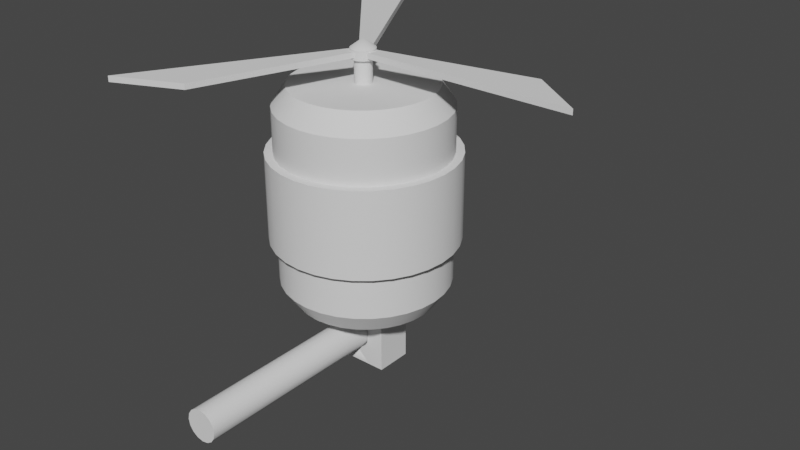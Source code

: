 # Source: Flying.blend  (saved by Blender 2.92.15; exported with 4.5.12 LTS)
import bpy
from mathutils import Matrix  # noqa: F401  (used for matrix-valued properties, if any)

bpy.ops.wm.read_factory_settings(use_empty=True)
scene = bpy.context.scene
scene.name = 'Scene'

# ---- collections
col_collection = bpy.data.collections.new('Collection'); scene.collection.children.link(col_collection)

# ---- node groups
ng_auto_smooth = bpy.data.node_groups.new('Auto Smooth', 'GeometryNodeTree')
_s = ng_auto_smooth.interface.new_socket(name='Geometry', in_out='OUTPUT', socket_type='NodeSocketGeometry')
_s = ng_auto_smooth.interface.new_socket(name='Geometry', in_out='INPUT', socket_type='NodeSocketGeometry')
_s = ng_auto_smooth.interface.new_socket(name='Angle', in_out='INPUT', socket_type='NodeSocketFloat')
_s.subtype = 'ANGLE'
_s.min_value = 0.0
_s.max_value = 3.142
ng_auto_smooth.is_modifier = True
_N = ng_auto_smooth.nodes; _L = ng_auto_smooth.links
n0 = _N.new('NodeGroupOutput'); n0.name = 'Group Output'; n0.location = (480, -100)
n1 = _N.new('NodeGroupInput'); n1.name = 'Group Input'; n1.location = (-420, -300)
n2 = _N.new('NodeGroupInput'); n2.name = 'Group Input.001'; n2.location = (-60, -100)
n3 = _N.new('GeometryNodeSetShadeSmooth'); n3.name = 'Set Shade Smooth'; n3.location = (120, -100)
n3.domain = 'EDGE'
n4 = _N.new('GeometryNodeSetShadeSmooth'); n4.name = 'Set Shade Smooth.001'; n4.location = (300, -100)
n5 = _N.new('GeometryNodeInputMeshEdgeAngle'); n5.name = 'Edge Angle'; n5.location = (-420, -220)
n6 = _N.new('GeometryNodeInputEdgeSmooth'); n6.name = 'Is Edge Smooth'; n6.location = (-60, -160)
n7 = _N.new('GeometryNodeInputShadeSmooth'); n7.name = 'Is Face Smooth'; n7.location = (-240, -340)
n8 = _N.new('FunctionNodeBooleanMath'); n8.name = 'Boolean Math'; n8.location = (-60, -220)
n9 = _N.new('FunctionNodeCompare'); n9.name = 'Compare'; n9.location = (-240, -180)
n9.operation = 'LESS_EQUAL'
_L.new(n5.outputs[0], n9.inputs[0])
_L.new(n4.outputs[0], n0.inputs[0])
_L.new(n1.outputs[1], n9.inputs[1])
_L.new(n9.outputs[0], n8.inputs[0])
_L.new(n7.outputs[0], n8.inputs[1])
_L.new(n2.outputs[0], n3.inputs[0])
_L.new(n6.outputs[0], n3.inputs[1])
_L.new(n3.outputs[0], n4.inputs[0])
_L.new(n8.outputs[0], n3.inputs[2])
n0.is_active_output = True

# ---- world
world_world = bpy.data.worlds.new('World'); scene.world = world_world
world_world.use_nodes = True; world_world.node_tree.nodes.clear()
_N = world_world.node_tree.nodes; _L = world_world.node_tree.links
n0 = _N.new('ShaderNodeOutputWorld'); n0.name = 'World Output'; n0.location = (300, 300)
n1 = _N.new('ShaderNodeBackground'); n1.name = 'Background'; n1.location = (10, 300)
n1.inputs[0].default_value = (0.05088, 0.05088, 0.05088, 1.0)
_L.new(n1.outputs[0], n0.inputs[0])
n0.is_active_output = True
world_world.color = (0.05088, 0.05088, 0.05088)
world_world.use_sun_shadow = False
world_world.sun_shadow_jitter_overblur = 0.0

# ---- meshes
me_cylinder_005 = bpy.data.meshes.new('Cylinder.005')
me_cylinder_005.from_pydata([(2.771e-08, 0.1293, 0.1983), (4.562e-08, 0.1544, 0.1615), (0.02522, 0.1268, 0.1983), (0.03013, 0.1514, 0.1615), (0.04948, 0.1195, 0.1983), (0.05909, 0.1427, 0.1615), (0.07183, 0.1075, 0.1983), (0.08579, 0.1284, 0.1615), (0.09143, 0.09143, 0.1983), (0.1092, 0.1092, 0.1615), (0.1075, 0.07183, 0.1983), (0.1284, 0.08579, 0.1615), (0.1195, 0.04948, 0.1983), (0.1427, 0.05909, 0.1615), (0.1268, 0.02522, 0.1983), (0.1514, 0.03013, 0.1615), (0.1293, 2.438e-07, 0.1983), (0.1544, 2.81e-07, 0.1615), (0.1268, -0.02522, 0.1983), (0.1514, -0.03012, 0.1615), (0.1195, -0.04948, 0.1983), (0.1427, -0.05909, 0.1615), (0.1075, -0.07183, 0.1983), (0.1284, -0.08579, 0.1615), (0.09143, -0.09143, 0.1983), (0.1092, -0.1092, 0.1615), (0.07183, -0.1075, 0.1983), (0.08579, -0.1284, 0.1615), (0.04948, -0.1195, 0.1983), (0.05909, -0.1427, 0.1615), (0.02522, -0.1268, 0.1983), (0.03013, -0.1514, 0.1615), (-5.355e-09, -0.1293, 0.1983), (-4.699e-09, -0.1544, 0.1615), (-0.02522, -0.1268, 0.1983), (-0.03013, -0.1514, 0.1615), (-0.04948, -0.1195, 0.1983), (-0.05909, -0.1427, 0.1615), (-0.07183, -0.1075, 0.1983), (-0.08579, -0.1284, 0.1615), (-0.09143, -0.09143, 0.1983), (-0.1092, -0.1092, 0.1615), (-0.1075, -0.07183, 0.1983), (-0.1284, -0.08579, 0.1615), (-0.1195, -0.04948, 0.1983), (-0.1427, -0.05909, 0.1615), (-0.1268, -0.02522, 0.1983), (-0.1514, -0.03012, 0.1615), (-0.1293, 3.811e-07, 0.1983), (-0.1544, 4.184e-07, 0.1615), (-0.1268, 0.02522, 0.1983), (-0.1514, 0.03013, 0.1615), (-0.1195, 0.04948, 0.1983), (-0.1427, 0.05909, 0.1615), (-0.1075, 0.07183, 0.1983), (-0.1284, 0.08579, 0.1615), (-0.09143, 0.09143, 0.1983), (-0.1092, 0.1092, 0.1615), (-0.07183, 0.1075, 0.1983), (-0.08579, 0.1284, 0.1615), (-0.04948, 0.1195, 0.1983), (-0.05909, 0.1427, 0.1615), (-0.02522, 0.1268, 0.1983), (-0.03012, 0.1514, 0.1615), (2.794e-08, 0.1293, -0.1983), (4.562e-08, 0.1544, -0.1615), (0.03013, 0.1514, -0.1615), (0.02522, 0.1268, -0.1983), (0.05909, 0.1427, -0.1615), (0.04948, 0.1195, -0.1983), (0.08579, 0.1284, -0.1615), (0.07183, 0.1075, -0.1983), (0.1092, 0.1092, -0.1615), (0.09143, 0.09143, -0.1983), (0.1284, 0.08579, -0.1615), (0.1075, 0.07183, -0.1983), (0.1427, 0.05909, -0.1615), (0.1195, 0.04948, -0.1983), (0.1514, 0.03013, -0.1615), (0.1268, 0.02522, -0.1983), (0.1544, 2.81e-07, -0.1615), (0.1293, 2.433e-07, -0.1983), (0.1514, -0.03012, -0.1615), (0.1268, -0.02522, -0.1983), (0.1427, -0.05909, -0.1615), (0.1195, -0.04948, -0.1983), (0.1284, -0.08579, -0.1615), (0.1075, -0.07183, -0.1983), (0.1092, -0.1092, -0.1615), (0.09143, -0.09143, -0.1983), (0.08579, -0.1284, -0.1615), (0.07183, -0.1075, -0.1983), (0.05909, -0.1427, -0.1615), (0.04948, -0.1195, -0.1983), (0.03013, -0.1514, -0.1615), (0.02522, -0.1268, -0.1983), (-4.699e-09, -0.1544, -0.1615), (-4.889e-09, -0.1293, -0.1983), (-0.03013, -0.1514, -0.1615), (-0.02522, -0.1268, -0.1983), (-0.05909, -0.1427, -0.1615), (-0.04948, -0.1195, -0.1983), (-0.08579, -0.1284, -0.1615), (-0.07183, -0.1075, -0.1983), (-0.1092, -0.1092, -0.1615), (-0.09143, -0.09143, -0.1983), (-0.1284, -0.08579, -0.1615), (-0.1075, -0.07183, -0.1983), (-0.1427, -0.05909, -0.1615), (-0.1195, -0.04948, -0.1983), (-0.1514, -0.03012, -0.1615), (-0.1268, -0.02522, -0.1983), (-0.1544, 4.184e-07, -0.1615), (-0.1293, 3.816e-07, -0.1983), (-0.1514, 0.03013, -0.1615), (-0.1268, 0.02522, -0.1983), (-0.1427, 0.05909, -0.1615), (-0.1195, 0.04948, -0.1983), (-0.1284, 0.08579, -0.1615), (-0.1075, 0.07183, -0.1983), (-0.1092, 0.1092, -0.1615), (-0.09143, 0.09143, -0.1983), (-0.08579, 0.1284, -0.1615), (-0.07183, 0.1075, -0.1983), (-0.05909, 0.1427, -0.1615), (-0.04948, 0.1195, -0.1983), (-0.03012, 0.1514, -0.1615), (-0.02522, 0.1268, -0.1983), (-0.03012, 0.1514, -0.08016), (-0.03012, 0.1514, 0.08016), (4.562e-08, 0.1544, 0.08016), (4.562e-08, 0.1544, -0.08016), (0.03013, 0.1514, 0.08016), (0.03013, 0.1514, -0.08016), (0.05909, 0.1427, 0.08016), (0.05909, 0.1427, -0.08016), (0.08579, 0.1284, 0.08016), (0.08579, 0.1284, -0.08016), (0.1092, 0.1092, 0.08016), (0.1092, 0.1092, -0.08016), (0.1284, 0.08579, 0.08016), (0.1284, 0.08579, -0.08016), (0.1427, 0.05909, 0.08016), (0.1427, 0.05909, -0.08016), (0.1514, 0.03013, 0.08016), (0.1514, 0.03013, -0.08016), (0.1544, 2.81e-07, 0.08016), (0.1544, 2.81e-07, -0.08016), (0.1514, -0.03012, 0.08016), (0.1514, -0.03012, -0.08016), (0.1427, -0.05909, 0.08016), (0.1427, -0.05909, -0.08016), (0.1284, -0.08579, 0.08016), (0.1284, -0.08579, -0.08016), (0.1092, -0.1092, 0.08016), (0.1092, -0.1092, -0.08016), (0.08579, -0.1284, 0.08016), (0.08579, -0.1284, -0.08016), (0.05909, -0.1427, 0.08016), (0.05909, -0.1427, -0.08016), (0.03013, -0.1514, 0.08016), (0.03013, -0.1514, -0.08016), (-4.699e-09, -0.1544, 0.08016), (-4.699e-09, -0.1544, -0.08016), (-0.03013, -0.1514, 0.08016), (-0.03013, -0.1514, -0.08016), (-0.05909, -0.1427, 0.08016), (-0.05909, -0.1427, -0.08016), (-0.08579, -0.1284, 0.08016), (-0.08579, -0.1284, -0.08016), (-0.1092, -0.1092, 0.08016), (-0.1092, -0.1092, -0.08016), (-0.1284, -0.08579, 0.08016), (-0.1284, -0.08579, -0.08016), (-0.1427, -0.05909, 0.08016), (-0.1427, -0.05909, -0.08016), (-0.1514, -0.03012, 0.08016), (-0.1514, -0.03012, -0.08016), (-0.1544, 4.184e-07, 0.08016), (-0.1544, 4.184e-07, -0.08016), (-0.1514, 0.03013, 0.08016), (-0.1514, 0.03013, -0.08016), (-0.1427, 0.05909, 0.08016), (-0.1427, 0.05909, -0.08016), (-0.1284, 0.08579, 0.08016), (-0.1284, 0.08579, -0.08016), (-0.1092, 0.1092, 0.08016), (-0.1092, 0.1092, -0.08016), (-0.08579, 0.1284, 0.08016), (-0.08579, 0.1284, -0.08016), (-0.05909, 0.1427, 0.08016), (-0.05909, 0.1427, -0.08016)], [], [(130, 1, 3, 132), (136, 7, 9, 138), (138, 9, 11, 140), (140, 11, 13, 142), (142, 13, 15, 144), (144, 15, 17, 146), (146, 17, 19, 148), (148, 19, 21, 150), (150, 21, 23, 152), (152, 23, 25, 154), (154, 25, 27, 156), (156, 27, 29, 158), (158, 29, 31, 160), (160, 31, 33, 162), (162, 33, 35, 164), (164, 35, 37, 166), (166, 37, 39, 168), (168, 39, 41, 170), (170, 41, 43, 172), (172, 43, 45, 174), (174, 45, 47, 176), (176, 47, 49, 178), (178, 49, 51, 180), (180, 51, 53, 182), (182, 53, 55, 184), (184, 55, 57, 186), (186, 57, 59, 188), (188, 59, 61, 190), (190, 61, 63, 129), (132, 3, 5, 134), (134, 5, 7, 136), (129, 63, 1, 130), (3, 1, 0, 2), (5, 3, 2, 4), (7, 5, 4, 6), (9, 7, 6, 8), (11, 9, 8, 10), (13, 11, 10, 12), (15, 13, 12, 14), (17, 15, 14, 16), (19, 17, 16, 18), (21, 19, 18, 20), (23, 21, 20, 22), (25, 23, 22, 24), (27, 25, 24, 26), (29, 27, 26, 28), (31, 29, 28, 30), (33, 31, 30, 32), (35, 33, 32, 34), (37, 35, 34, 36), (39, 37, 36, 38), (41, 39, 38, 40), (43, 41, 40, 42), (45, 43, 42, 44), (47, 45, 44, 46), (49, 47, 46, 48), (51, 49, 48, 50), (53, 51, 50, 52), (55, 53, 52, 54), (57, 55, 54, 56), (59, 57, 56, 58), (61, 59, 58, 60), (63, 61, 60, 62), (1, 63, 62, 0), (2, 0, 62, 60, 58, 56, 54, 52, 50, 48, 46, 44, 42, 40, 38, 36, 34, 32, 30, 28, 26, 24, 22, 20, 18, 16, 14, 12, 10, 8, 6, 4), (65, 66, 67, 64), (66, 68, 69, 67), (68, 70, 71, 69), (70, 72, 73, 71), (72, 74, 75, 73), (74, 76, 77, 75), (76, 78, 79, 77), (78, 80, 81, 79), (80, 82, 83, 81), (82, 84, 85, 83), (84, 86, 87, 85), (86, 88, 89, 87), (88, 90, 91, 89), (90, 92, 93, 91), (92, 94, 95, 93), (94, 96, 97, 95), (96, 98, 99, 97), (98, 100, 101, 99), (100, 102, 103, 101), (102, 104, 105, 103), (104, 106, 107, 105), (106, 108, 109, 107), (108, 110, 111, 109), (110, 112, 113, 111), (112, 114, 115, 113), (114, 116, 117, 115), (116, 118, 119, 117), (118, 120, 121, 119), (120, 122, 123, 121), (122, 124, 125, 123), (124, 126, 127, 125), (126, 65, 64, 127), (64, 67, 69, 71, 73, 75, 77, 79, 81, 83, 85, 87, 89, 91, 93, 95, 97, 99, 101, 103, 105, 107, 109, 111, 113, 115, 117, 119, 121, 123, 125, 127), (126, 128, 131, 65), (128, 129, 130, 131), (68, 135, 137, 70), (135, 134, 136, 137), (66, 133, 135, 68), (133, 132, 134, 135), (124, 191, 128, 126), (191, 190, 129, 128), (122, 189, 191, 124), (189, 188, 190, 191), (120, 187, 189, 122), (187, 186, 188, 189), (118, 185, 187, 120), (185, 184, 186, 187), (116, 183, 185, 118), (183, 182, 184, 185), (114, 181, 183, 116), (181, 180, 182, 183), (112, 179, 181, 114), (179, 178, 180, 181), (110, 177, 179, 112), (177, 176, 178, 179), (108, 175, 177, 110), (175, 174, 176, 177), (106, 173, 175, 108), (173, 172, 174, 175), (104, 171, 173, 106), (171, 170, 172, 173), (102, 169, 171, 104), (169, 168, 170, 171), (100, 167, 169, 102), (167, 166, 168, 169), (98, 165, 167, 100), (165, 164, 166, 167), (96, 163, 165, 98), (163, 162, 164, 165), (94, 161, 163, 96), (161, 160, 162, 163), (92, 159, 161, 94), (159, 158, 160, 161), (90, 157, 159, 92), (157, 156, 158, 159), (88, 155, 157, 90), (155, 154, 156, 157), (86, 153, 155, 88), (153, 152, 154, 155), (84, 151, 153, 86), (151, 150, 152, 153), (82, 149, 151, 84), (149, 148, 150, 151), (80, 147, 149, 82), (147, 146, 148, 149), (78, 145, 147, 80), (145, 144, 146, 147), (76, 143, 145, 78), (143, 142, 144, 145), (74, 141, 143, 76), (141, 140, 142, 143), (72, 139, 141, 74), (139, 138, 140, 141), (70, 137, 139, 72), (137, 136, 138, 139), (65, 131, 133, 66), (131, 130, 132, 133)])
me_cylinder_005.polygons.foreach_set('use_smooth', [True] * 162)
_uv = me_cylinder_005.uv_layers.new(name='UVMap')
_uv.uv.foreach_set('vector', [1.0, 0.8228, 1.0, 0.9685, 0.9687, 0.9685, 0.9687, 0.8228, 0.9062, 0.8228, 0.9062, 0.9685, 0.875, 0.9685, 0.875, 0.8228, 0.875, 0.8228, 0.875, 0.9685, 0.8438, 0.9685, 0.8437, 0.8228, 0.8437, 0.8228, 0.8438, 0.9685, 0.8125, 0.9685, 0.8125, 0.8228, 0.8125, 0.8228, 0.8125, 0.9685, 0.7812, 0.9685, 0.7812, 0.8228, 0.7812, 0.8228, 0.7812, 0.9685, 0.75, 0.9685, 0.75, 0.8228, 0.75, 0.8228, 0.75, 0.9685, 0.7188, 0.9685, 0.7188, 0.8228, 0.7188, 0.8228, 0.7188, 0.9685, 0.6875, 0.9685, 0.6875, 0.8228, 0.6875, 0.8228, 0.6875, 0.9685, 0.6562, 0.9685, 0.6562, 0.8228, 0.6562, 0.8228, 0.6562, 0.9685, 0.625, 0.9685, 0.625, 0.8228, 0.625, 0.8228, 0.625, 0.9685, 0.5937, 0.9685, 0.5937, 0.8228, 0.5938, 0.8228, 0.5938, 0.9685, 0.5625, 0.9685, 0.5625, 0.8228, 0.5625, 0.8228, 0.5625, 0.9685, 0.5312, 0.9685, 0.5312, 0.8228, 0.5312, 0.8228, 0.5312, 0.9685, 0.5, 0.9685, 0.5, 0.8228, 0.5, 0.8228, 0.5, 0.9685, 0.4688, 0.9685, 0.4687, 0.8228, 0.4687, 0.8228, 0.4688, 0.9685, 0.4375, 0.9685, 0.4375, 0.8228, 0.4375, 0.8228, 0.4375, 0.9685, 0.4062, 0.9685, 0.4062, 0.8228, 0.4062, 0.8228, 0.4062, 0.9685, 0.375, 0.9685, 0.375, 0.8228, 0.375, 0.8228, 0.375, 0.9685, 0.3438, 0.9685, 0.3438, 0.8228, 0.3438, 0.8228, 0.3438, 0.9685, 0.3125, 0.9685, 0.3125, 0.8228, 0.3125, 0.8228, 0.3125, 0.9685, 0.2812, 0.9685, 0.2812, 0.8228, 0.2812, 0.8228, 0.2812, 0.9685, 0.25, 0.9685, 0.25, 0.8228, 0.25, 0.8228, 0.25, 0.9685, 0.2188, 0.9685, 0.2188, 0.8228, 0.2188, 0.8228, 0.2188, 0.9685, 0.1875, 0.9685, 0.1875, 0.8228, 0.1875, 0.8228, 0.1875, 0.9685, 0.1562, 0.9685, 0.1562, 0.8228, 0.1562, 0.8228, 0.1562, 0.9685, 0.125, 0.9685, 0.125, 0.8228, 0.125, 0.8228, 0.125, 0.9685, 0.09375, 0.9685, 0.09375, 0.8228, 0.09375, 0.8228, 0.09375, 0.9685, 0.0625, 0.9685, 0.0625, 0.8228, 0.0625, 0.8228, 0.0625, 0.9685, 0.03125, 0.9685, 0.03125, 0.8228, 0.9688, 0.8228, 0.9688, 0.9685, 0.9375, 0.9685, 0.9375, 0.8228, 0.9375, 0.8228, 0.9375, 0.9685, 0.9063, 0.9685, 0.9062, 0.8228, 0.03125, 0.8228, 0.03125, 0.9685, 0.0, 0.9685, 0.0, 0.8228, 0.9687, 0.9685, 1.0, 0.9685, 0.9975, 1.0, 0.9713, 1.0, 0.9375, 0.9685, 0.9688, 0.9685, 0.9662, 1.0, 0.94, 1.0, 0.9063, 0.9685, 0.9375, 0.9685, 0.935, 1.0, 0.9088, 1.0, 0.875, 0.9685, 0.9062, 0.9685, 0.9037, 1.0, 0.8775, 1.0, 0.8438, 0.9685, 0.875, 0.9685, 0.8725, 1.0, 0.8463, 1.0, 0.8125, 0.9685, 0.8438, 0.9685, 0.8412, 1.0, 0.815, 1.0, 0.7812, 0.9685, 0.8125, 0.9685, 0.81, 1.0, 0.7838, 1.0, 0.75, 0.9685, 0.7812, 0.9685, 0.7787, 1.0, 0.7525, 1.0, 0.7188, 0.9685, 0.75, 0.9685, 0.7475, 1.0, 0.7213, 1.0, 0.6875, 0.9685, 0.7188, 0.9685, 0.7162, 1.0, 0.69, 1.0, 0.6562, 0.9685, 0.6875, 0.9685, 0.685, 1.0, 0.6588, 1.0, 0.625, 0.9685, 0.6562, 0.9685, 0.6537, 1.0, 0.6275, 1.0, 0.5937, 0.9685, 0.625, 0.9685, 0.6225, 1.0, 0.5963, 1.0, 0.5625, 0.9685, 0.5938, 0.9685, 0.5912, 1.0, 0.565, 1.0, 0.5312, 0.9685, 0.5625, 0.9685, 0.56, 1.0, 0.5338, 1.0, 0.5, 0.9685, 0.5312, 0.9685, 0.5287, 1.0, 0.5025, 1.0, 0.4688, 0.9685, 0.5, 0.9685, 0.4975, 1.0, 0.4713, 1.0, 0.4375, 0.9685, 0.4688, 0.9685, 0.4662, 1.0, 0.44, 1.0, 0.4062, 0.9685, 0.4375, 0.9685, 0.435, 1.0, 0.4088, 1.0, 0.375, 0.9685, 0.4062, 0.9685, 0.4037, 1.0, 0.3775, 1.0, 0.3438, 0.9685, 0.375, 0.9685, 0.3725, 1.0, 0.3463, 1.0, 0.3125, 0.9685, 0.3438, 0.9685, 0.3412, 1.0, 0.315, 1.0, 0.2812, 0.9685, 0.3125, 0.9685, 0.31, 1.0, 0.2838, 1.0, 0.25, 0.9685, 0.2812, 0.9685, 0.2787, 1.0, 0.2525, 1.0, 0.2188, 0.9685, 0.25, 0.9685, 0.2475, 1.0, 0.2213, 1.0, 0.1875, 0.9685, 0.2188, 0.9685, 0.2162, 1.0, 0.19, 1.0, 0.1562, 0.9685, 0.1875, 0.9685, 0.185, 1.0, 0.1588, 1.0, 0.125, 0.9685, 0.1562, 0.9685, 0.1537, 1.0, 0.1275, 1.0, 0.09375, 0.9685, 0.125, 0.9685, 0.1225, 1.0, 0.09629, 1.0, 0.0625, 0.9685, 0.09375, 0.9685, 0.09121, 1.0, 0.06504, 1.0, 0.03125, 0.9685, 0.0625, 0.9685, 0.05996, 1.0, 0.03379, 1.0, 0.0, 0.9685, 0.03125, 0.9685, 0.02871, 1.0, 0.002542, 1.0, 0.2892, 0.4471, 0.25, 0.451, 0.2108, 0.4471, 0.1731, 0.4357, 0.1384, 0.4171, 0.1079, 0.3921, 0.08291, 0.3616, 0.06434, 0.3269, 0.05291, 0.2892, 0.04904, 0.25, 0.05291, 0.2108, 0.06434, 0.1731, 0.08291, 0.1384, 0.1079, 0.1079, 0.1384, 0.08291, 0.1731, 0.06434, 0.2108, 0.05291, 0.25, 0.04904, 0.2892, 0.05291, 0.3269, 0.06434, 0.3616, 0.08291, 0.3921, 0.1079, 0.4171, 0.1384, 0.4357, 0.1731, 0.4471, 0.2108, 0.451, 0.25, 0.4471, 0.2892, 0.4357, 0.3269, 0.4171, 0.3616, 0.3921, 0.3921, 0.3616, 0.4171, 0.3269, 0.4357, 1.0, 0.5315, 0.9688, 0.5315, 0.9713, 0.5, 0.9975, 0.5, 0.9688, 0.5315, 0.9375, 0.5315, 0.94, 0.5, 0.9662, 0.5, 0.9375, 0.5315, 0.9062, 0.5315, 0.9088, 0.5, 0.935, 0.5, 0.9062, 0.5315, 0.875, 0.5315, 0.8775, 0.5, 0.9037, 0.5, 0.875, 0.5315, 0.8438, 0.5315, 0.8463, 0.5, 0.8725, 0.5, 0.8438, 0.5315, 0.8125, 0.5315, 0.815, 0.5, 0.8412, 0.5, 0.8125, 0.5315, 0.7812, 0.5315, 0.7838, 0.5, 0.81, 0.5, 0.7812, 0.5315, 0.75, 0.5315, 0.7525, 0.5, 0.7787, 0.5, 0.75, 0.5315, 0.7188, 0.5315, 0.7213, 0.5, 0.7475, 0.5, 0.7188, 0.5315, 0.6875, 0.5315, 0.69, 0.5, 0.7162, 0.5, 0.6875, 0.5315, 0.6562, 0.5315, 0.6588, 0.5, 0.685, 0.5, 0.6562, 0.5315, 0.625, 0.5315, 0.6275, 0.5, 0.6537, 0.5, 0.625, 0.5315, 0.5938, 0.5315, 0.5963, 0.5, 0.6225, 0.5, 0.5938, 0.5315, 0.5625, 0.5315, 0.565, 0.5, 0.5912, 0.5, 0.5625, 0.5315, 0.5312, 0.5315, 0.5338, 0.5, 0.56, 0.5, 0.5312, 0.5315, 0.5, 0.5315, 0.5025, 0.5, 0.5287, 0.5, 0.5, 0.5315, 0.4688, 0.5315, 0.4713, 0.5, 0.4975, 0.5, 0.4688, 0.5315, 0.4375, 0.5315, 0.44, 0.5, 0.4662, 0.5, 0.4375, 0.5315, 0.4062, 0.5315, 0.4088, 0.5, 0.435, 0.5, 0.4062, 0.5315, 0.375, 0.5315, 0.3775, 0.5, 0.4037, 0.5, 0.375, 0.5315, 0.3438, 0.5315, 0.3463, 0.5, 0.3725, 0.5, 0.3438, 0.5315, 0.3125, 0.5315, 0.315, 0.5, 0.3412, 0.5, 0.3125, 0.5315, 0.2812, 0.5315, 0.2838, 0.5, 0.31, 0.5, 0.2812, 0.5315, 0.25, 0.5315, 0.2525, 0.5, 0.2787, 0.5, 0.25, 0.5315, 0.2188, 0.5315, 0.2213, 0.5, 0.2475, 0.5, 0.2187, 0.5315, 0.1875, 0.5315, 0.19, 0.5, 0.2162, 0.5, 0.1875, 0.5315, 0.1562, 0.5315, 0.1588, 0.5, 0.185, 0.5, 0.1562, 0.5315, 0.125, 0.5315, 0.1275, 0.5, 0.1537, 0.5, 0.125, 0.5315, 0.09375, 0.5315, 0.09629, 0.5, 0.1225, 0.5, 0.09375, 0.5315, 0.0625, 0.5315, 0.06504, 0.5, 0.09121, 0.5, 0.0625, 0.5315, 0.03125, 0.5315, 0.03379, 0.5, 0.05996, 0.5, 0.03125, 0.5315, 0.0, 0.5315, 0.002542, 0.5, 0.02871, 0.5, 0.75, 0.451, 0.7892, 0.4471, 0.8269, 0.4357, 0.8616, 0.4171, 0.8921, 0.3921, 0.9171, 0.3616, 0.9357, 0.3269, 0.9471, 0.2892, 0.951, 0.25, 0.9471, 0.2108, 0.9357, 0.1731, 0.9171, 0.1384, 0.8921, 0.1079, 0.8616, 0.08291, 0.8269, 0.06434, 0.7892, 0.05291, 0.75, 0.04904, 0.7108, 0.05291, 0.6731, 0.06434, 0.6384, 0.08291, 0.6079, 0.1079, 0.5829, 0.1384, 0.5643, 0.1731, 0.5529, 0.2108, 0.549, 0.25, 0.5529, 0.2892, 0.5643, 0.3269, 0.5829, 0.3616, 0.6079, 0.3921, 0.6384, 0.4171, 0.6731, 0.4357, 0.7108, 0.4471, 0.03125, 0.5315, 0.03125, 0.6772, 0.0, 0.6772, 0.0, 0.5315, 0.03125, 0.6772, 0.03125, 0.8228, 0.0, 0.8228, 0.0, 0.6772, 0.9375, 0.5315, 0.9375, 0.6772, 0.9062, 0.6772, 0.9062, 0.5315, 0.9375, 0.6772, 0.9375, 0.8228, 0.9062, 0.8228, 0.9062, 0.6772, 0.9688, 0.5315, 0.9688, 0.6772, 0.9375, 0.6772, 0.9375, 0.5315, 0.9688, 0.6772, 0.9688, 0.8228, 0.9375, 0.8228, 0.9375, 0.6772, 0.0625, 0.5315, 0.0625, 0.6772, 0.03125, 0.6772, 0.03125, 0.5315, 0.0625, 0.6772, 0.0625, 0.8228, 0.03125, 0.8228, 0.03125, 0.6772, 0.09375, 0.5315, 0.09375, 0.6772, 0.0625, 0.6772, 0.0625, 0.5315, 0.09375, 0.6772, 0.09375, 0.8228, 0.0625, 0.8228, 0.0625, 0.6772, 0.125, 0.5315, 0.125, 0.6772, 0.09375, 0.6772, 0.09375, 0.5315, 0.125, 0.6772, 0.125, 0.8228, 0.09375, 0.8228, 0.09375, 0.6772, 0.1562, 0.5315, 0.1562, 0.6772, 0.125, 0.6772, 0.125, 0.5315, 0.1562, 0.6772, 0.1562, 0.8228, 0.125, 0.8228, 0.125, 0.6772, 0.1875, 0.5315, 0.1875, 0.6772, 0.1562, 0.6772, 0.1562, 0.5315, 0.1875, 0.6772, 0.1875, 0.8228, 0.1562, 0.8228, 0.1562, 0.6772, 0.2187, 0.5315, 0.2188, 0.6772, 0.1875, 0.6772, 0.1875, 0.5315, 0.2188, 0.6772, 0.2188, 0.8228, 0.1875, 0.8228, 0.1875, 0.6772, 0.25, 0.5315, 0.25, 0.6772, 0.2188, 0.6772, 0.2188, 0.5315, 0.25, 0.6772, 0.25, 0.8228, 0.2188, 0.8228, 0.2188, 0.6772, 0.2812, 0.5315, 0.2812, 0.6772, 0.25, 0.6772, 0.25, 0.5315, 0.2812, 0.6772, 0.2812, 0.8228, 0.25, 0.8228, 0.25, 0.6772, 0.3125, 0.5315, 0.3125, 0.6772, 0.2812, 0.6772, 0.2812, 0.5315, 0.3125, 0.6772, 0.3125, 0.8228, 0.2812, 0.8228, 0.2812, 0.6772, 0.3438, 0.5315, 0.3438, 0.6772, 0.3125, 0.6772, 0.3125, 0.5315, 0.3438, 0.6772, 0.3438, 0.8228, 0.3125, 0.8228, 0.3125, 0.6772, 0.375, 0.5315, 0.375, 0.6772, 0.3438, 0.6772, 0.3438, 0.5315, 0.375, 0.6772, 0.375, 0.8228, 0.3438, 0.8228, 0.3438, 0.6772, 0.4062, 0.5315, 0.4062, 0.6772, 0.375, 0.6772, 0.375, 0.5315, 0.4062, 0.6772, 0.4062, 0.8228, 0.375, 0.8228, 0.375, 0.6772, 0.4375, 0.5315, 0.4375, 0.6772, 0.4062, 0.6772, 0.4062, 0.5315, 0.4375, 0.6772, 0.4375, 0.8228, 0.4062, 0.8228, 0.4062, 0.6772, 0.4688, 0.5315, 0.4688, 0.6772, 0.4375, 0.6772, 0.4375, 0.5315, 0.4688, 0.6772, 0.4687, 0.8228, 0.4375, 0.8228, 0.4375, 0.6772, 0.5, 0.5315, 0.5, 0.6772, 0.4688, 0.6772, 0.4688, 0.5315, 0.5, 0.6772, 0.5, 0.8228, 0.4687, 0.8228, 0.4688, 0.6772, 0.5312, 0.5315, 0.5312, 0.6772, 0.5, 0.6772, 0.5, 0.5315, 0.5312, 0.6772, 0.5312, 0.8228, 0.5, 0.8228, 0.5, 0.6772, 0.5625, 0.5315, 0.5625, 0.6772, 0.5312, 0.6772, 0.5312, 0.5315, 0.5625, 0.6772, 0.5625, 0.8228, 0.5312, 0.8228, 0.5312, 0.6772, 0.5938, 0.5315, 0.5938, 0.6772, 0.5625, 0.6772, 0.5625, 0.5315, 0.5938, 0.6772, 0.5938, 0.8228, 0.5625, 0.8228, 0.5625, 0.6772, 0.625, 0.5315, 0.625, 0.6772, 0.5938, 0.6772, 0.5938, 0.5315, 0.625, 0.6772, 0.625, 0.8228, 0.5937, 0.8228, 0.5938, 0.6772, 0.6562, 0.5315, 0.6562, 0.6772, 0.625, 0.6772, 0.625, 0.5315, 0.6562, 0.6772, 0.6562, 0.8228, 0.625, 0.8228, 0.625, 0.6772, 0.6875, 0.5315, 0.6875, 0.6772, 0.6562, 0.6772, 0.6562, 0.5315, 0.6875, 0.6772, 0.6875, 0.8228, 0.6562, 0.8228, 0.6562, 0.6772, 0.7188, 0.5315, 0.7188, 0.6772, 0.6875, 0.6772, 0.6875, 0.5315, 0.7188, 0.6772, 0.7188, 0.8228, 0.6875, 0.8228, 0.6875, 0.6772, 0.75, 0.5315, 0.75, 0.6772, 0.7188, 0.6772, 0.7188, 0.5315, 0.75, 0.6772, 0.75, 0.8228, 0.7188, 0.8228, 0.7188, 0.6772, 0.7812, 0.5315, 0.7812, 0.6772, 0.75, 0.6772, 0.75, 0.5315, 0.7812, 0.6772, 0.7812, 0.8228, 0.75, 0.8228, 0.75, 0.6772, 0.8125, 0.5315, 0.8125, 0.6772, 0.7812, 0.6772, 0.7812, 0.5315, 0.8125, 0.6772, 0.8125, 0.8228, 0.7812, 0.8228, 0.7812, 0.6772, 0.8438, 0.5315, 0.8438, 0.6772, 0.8125, 0.6772, 0.8125, 0.5315, 0.8438, 0.6772, 0.8437, 0.8228, 0.8125, 0.8228, 0.8125, 0.6772, 0.875, 0.5315, 0.875, 0.6772, 0.8438, 0.6772, 0.8438, 0.5315, 0.875, 0.6772, 0.875, 0.8228, 0.8437, 0.8228, 0.8438, 0.6772, 0.9062, 0.5315, 0.9062, 0.6772, 0.875, 0.6772, 0.875, 0.5315, 0.9062, 0.6772, 0.9062, 0.8228, 0.875, 0.8228, 0.875, 0.6772, 1.0, 0.5315, 1.0, 0.6772, 0.9688, 0.6772, 0.9688, 0.5315, 1.0, 0.6772, 1.0, 0.8228, 0.9687, 0.8228, 0.9688, 0.6772])
me_cylinder_005.use_remesh_fix_poles = True
me_cylinder_005.use_remesh_preserve_attributes = False
me_cylinder_005.use_mirror_vertex_groups = False
me_cylinder_005.update()
me_cylinder_006 = bpy.data.meshes.new('Cylinder.006')
me_cylinder_006.from_pydata([(-0.03012, 0.1514, -0.08016), (-0.03012, 0.1514, 0.08016), (4.562e-08, 0.1544, 0.08016), (4.562e-08, 0.1544, -0.08016), (0.03013, 0.1514, 0.08016), (0.03013, 0.1514, -0.08016), (0.05909, 0.1427, 0.08016), (0.05909, 0.1427, -0.08016), (0.08579, 0.1284, 0.08016), (0.08579, 0.1284, -0.08016), (0.1092, 0.1092, 0.08016), (0.1092, 0.1092, -0.08016), (0.1284, 0.08579, 0.08016), (0.1284, 0.08579, -0.08016), (0.1427, 0.05909, 0.08016), (0.1427, 0.05909, -0.08016), (0.1514, 0.03013, 0.08016), (0.1514, 0.03013, -0.08016), (0.1544, 2.81e-07, 0.08016), (0.1544, 2.81e-07, -0.08016), (0.1514, -0.03012, 0.08016), (0.1514, -0.03012, -0.08016), (0.1427, -0.05909, 0.08016), (0.1427, -0.05909, -0.08016), (0.1284, -0.08579, 0.08016), (0.1284, -0.08579, -0.08016), (0.1092, -0.1092, 0.08016), (0.1092, -0.1092, -0.08016), (0.08579, -0.1284, 0.08016), (0.08579, -0.1284, -0.08016), (0.05909, -0.1427, 0.08016), (0.05909, -0.1427, -0.08016), (0.03013, -0.1514, 0.08016), (0.03013, -0.1514, -0.08016), (-4.699e-09, -0.1544, 0.08016), (-4.699e-09, -0.1544, -0.08016), (-0.03013, -0.1514, 0.08016), (-0.03013, -0.1514, -0.08016), (-0.05909, -0.1427, 0.08016), (-0.05909, -0.1427, -0.08016), (-0.08579, -0.1284, 0.08016), (-0.08579, -0.1284, -0.08016), (-0.1092, -0.1092, 0.08016), (-0.1092, -0.1092, -0.08016), (-0.1284, -0.08579, 0.08016), (-0.1284, -0.08579, -0.08016), (-0.1427, -0.05909, 0.08016), (-0.1427, -0.05909, -0.08016), (-0.1514, -0.03012, 0.08016), (-0.1514, -0.03012, -0.08016), (-0.1544, 4.184e-07, 0.08016), (-0.1544, 4.184e-07, -0.08016), (-0.1514, 0.03013, 0.08016), (-0.1514, 0.03013, -0.08016), (-0.1427, 0.05909, 0.08016), (-0.1427, 0.05909, -0.08016), (-0.1284, 0.08579, 0.08016), (-0.1284, 0.08579, -0.08016), (-0.1092, 0.1092, 0.08016), (-0.1092, 0.1092, -0.08016), (-0.08579, 0.1284, 0.08016), (-0.08579, 0.1284, -0.08016), (-0.05909, 0.1427, 0.08016), (-0.05909, 0.1427, -0.08016)], [], [(0, 1, 2, 3), (7, 6, 8, 9), (5, 4, 6, 7), (63, 62, 1, 0), (61, 60, 62, 63), (59, 58, 60, 61), (57, 56, 58, 59), (55, 54, 56, 57), (53, 52, 54, 55), (51, 50, 52, 53), (49, 48, 50, 51), (47, 46, 48, 49), (45, 44, 46, 47), (43, 42, 44, 45), (41, 40, 42, 43), (39, 38, 40, 41), (37, 36, 38, 39), (35, 34, 36, 37), (33, 32, 34, 35), (31, 30, 32, 33), (29, 28, 30, 31), (27, 26, 28, 29), (25, 24, 26, 27), (23, 22, 24, 25), (21, 20, 22, 23), (19, 18, 20, 21), (17, 16, 18, 19), (15, 14, 16, 17), (13, 12, 14, 15), (11, 10, 12, 13), (9, 8, 10, 11), (3, 2, 4, 5)])
me_cylinder_006.polygons.foreach_set('use_smooth', [True] * 32)
_uv = me_cylinder_006.uv_layers.new(name='UVMap')
_uv.uv.foreach_set('vector', [0.03125, 0.6772, 0.03125, 0.8228, 0.0, 0.8228, 0.0, 0.6772, 0.9375, 0.6772, 0.9375, 0.8228, 0.9062, 0.8228, 0.9062, 0.6772, 0.9688, 0.6772, 0.9688, 0.8228, 0.9375, 0.8228, 0.9375, 0.6772, 0.0625, 0.6772, 0.0625, 0.8228, 0.03125, 0.8228, 0.03125, 0.6772, 0.09375, 0.6772, 0.09375, 0.8228, 0.0625, 0.8228, 0.0625, 0.6772, 0.125, 0.6772, 0.125, 0.8228, 0.09375, 0.8228, 0.09375, 0.6772, 0.1562, 0.6772, 0.1562, 0.8228, 0.125, 0.8228, 0.125, 0.6772, 0.1875, 0.6772, 0.1875, 0.8228, 0.1562, 0.8228, 0.1562, 0.6772, 0.2188, 0.6772, 0.2188, 0.8228, 0.1875, 0.8228, 0.1875, 0.6772, 0.25, 0.6772, 0.25, 0.8228, 0.2188, 0.8228, 0.2188, 0.6772, 0.2812, 0.6772, 0.2812, 0.8228, 0.25, 0.8228, 0.25, 0.6772, 0.3125, 0.6772, 0.3125, 0.8228, 0.2812, 0.8228, 0.2812, 0.6772, 0.3438, 0.6772, 0.3438, 0.8228, 0.3125, 0.8228, 0.3125, 0.6772, 0.375, 0.6772, 0.375, 0.8228, 0.3438, 0.8228, 0.3438, 0.6772, 0.4062, 0.6772, 0.4062, 0.8228, 0.375, 0.8228, 0.375, 0.6772, 0.4375, 0.6772, 0.4375, 0.8228, 0.4062, 0.8228, 0.4062, 0.6772, 0.4688, 0.6772, 0.4687, 0.8228, 0.4375, 0.8228, 0.4375, 0.6772, 0.5, 0.6772, 0.5, 0.8228, 0.4687, 0.8228, 0.4688, 0.6772, 0.5312, 0.6772, 0.5312, 0.8228, 0.5, 0.8228, 0.5, 0.6772, 0.5625, 0.6772, 0.5625, 0.8228, 0.5312, 0.8228, 0.5312, 0.6772, 0.5938, 0.6772, 0.5938, 0.8228, 0.5625, 0.8228, 0.5625, 0.6772, 0.625, 0.6772, 0.625, 0.8228, 0.5937, 0.8228, 0.5938, 0.6772, 0.6562, 0.6772, 0.6562, 0.8228, 0.625, 0.8228, 0.625, 0.6772, 0.6875, 0.6772, 0.6875, 0.8228, 0.6562, 0.8228, 0.6562, 0.6772, 0.7188, 0.6772, 0.7188, 0.8228, 0.6875, 0.8228, 0.6875, 0.6772, 0.75, 0.6772, 0.75, 0.8228, 0.7188, 0.8228, 0.7188, 0.6772, 0.7812, 0.6772, 0.7812, 0.8228, 0.75, 0.8228, 0.75, 0.6772, 0.8125, 0.6772, 0.8125, 0.8228, 0.7812, 0.8228, 0.7812, 0.6772, 0.8438, 0.6772, 0.8437, 0.8228, 0.8125, 0.8228, 0.8125, 0.6772, 0.875, 0.6772, 0.875, 0.8228, 0.8437, 0.8228, 0.8438, 0.6772, 0.9062, 0.6772, 0.9062, 0.8228, 0.875, 0.8228, 0.875, 0.6772, 1.0, 0.6772, 1.0, 0.8228, 0.9687, 0.8228, 0.9688, 0.6772])
me_cylinder_006.use_remesh_fix_poles = True
me_cylinder_006.use_remesh_preserve_attributes = False
me_cylinder_006.use_mirror_vertex_groups = False
me_cylinder_006.update()
me_cylinder_007 = bpy.data.meshes.new('Cylinder.007')
me_cylinder_007.from_pydata([(6.022e-08, 0.01547, 0.1905), (6.022e-08, 0.01547, 0.237), (0.003018, 0.01517, 0.1905), (0.003018, 0.01517, 0.237), (0.005919, 0.01429, 0.1905), (0.005919, 0.01429, 0.237), (0.008593, 0.01286, 0.1905), (0.008593, 0.01286, 0.237), (0.01094, 0.01094, 0.1905), (0.01094, 0.01094, 0.237), (0.01286, 0.008593, 0.1905), (0.01286, 0.008593, 0.237), (0.01429, 0.005919, 0.1905), (0.01429, 0.005919, 0.237), (0.01517, 0.003018, 0.1905), (0.01517, 0.003018, 0.237), (0.01547, 3.132e-07, 0.1905), (0.01547, 3.132e-07, 0.237), (0.01517, -0.003017, 0.1905), (0.01517, -0.003017, 0.237), (0.01429, -0.005919, 0.1905), (0.01429, -0.005919, 0.237), (0.01286, -0.008593, 0.1905), (0.01286, -0.008593, 0.237), (0.01094, -0.01094, 0.1905), (0.01094, -0.01094, 0.237), (0.008593, -0.01286, 0.1905), (0.008593, -0.01286, 0.237), (0.005919, -0.01429, 0.1905), (0.005919, -0.01429, 0.237), (0.003018, -0.01517, 0.1905), (0.003018, -0.01517, 0.237), (5.518e-08, -0.01547, 0.1905), (5.518e-08, -0.01547, 0.237), (-0.003017, -0.01517, 0.1905), (-0.003017, -0.01517, 0.237), (-0.005919, -0.01429, 0.1905), (-0.005919, -0.01429, 0.237), (-0.008593, -0.01286, 0.1905), (-0.008593, -0.01286, 0.237), (-0.01094, -0.01094, 0.1905), (-0.01094, -0.01094, 0.237), (-0.01286, -0.008593, 0.1905), (-0.01286, -0.008593, 0.237), (-0.01429, -0.005919, 0.1905), (-0.01429, -0.005919, 0.237), (-0.01517, -0.003017, 0.1905), (-0.01517, -0.003017, 0.237), (-0.01547, 3.269e-07, 0.1905), (-0.01547, 3.269e-07, 0.237), (-0.01517, 0.003018, 0.1905), (-0.01517, 0.003018, 0.237), (-0.01429, 0.005919, 0.1905), (-0.01429, 0.005919, 0.237), (-0.01286, 0.008593, 0.1905), (-0.01286, 0.008593, 0.237), (-0.01094, 0.01094, 0.1905), (-0.01094, 0.01094, 0.237), (-0.008593, 0.01286, 0.1905), (-0.008593, 0.01286, 0.237), (-0.005919, 0.01429, 0.1905), (-0.005919, 0.01429, 0.237), (-0.003017, 0.01517, 0.1905), (-0.003017, 0.01517, 0.237), (5.949e-08, 0.02213, 0.2409), (0.004317, 0.0217, 0.2409), (0.008468, 0.02044, 0.2409), (0.01229, 0.0184, 0.2409), (0.01565, 0.01565, 0.2409), (0.0184, 0.01229, 0.2409), (0.02044, 0.008468, 0.2409), (0.0217, 0.004317, 0.2409), (0.02213, 3.113e-07, 0.2409), (0.0217, -0.004316, 0.2409), (0.02044, -0.008467, 0.2409), (0.0184, -0.01229, 0.2409), (0.01565, -0.01565, 0.2409), (0.01229, -0.0184, 0.2409), (0.008468, -0.02044, 0.2409), (0.004317, -0.0217, 0.2409), (5.228e-08, -0.02213, 0.2409), (-0.004317, -0.0217, 0.2409), (-0.008467, -0.02044, 0.2409), (-0.01229, -0.0184, 0.2409), (-0.01565, -0.01565, 0.2409), (-0.0184, -0.01229, 0.2409), (-0.02044, -0.008467, 0.2409), (-0.0217, -0.004316, 0.2409), (-0.02213, 3.31e-07, 0.2409), (-0.0217, 0.004317, 0.2409), (-0.02044, 0.008468, 0.2409), (-0.0184, 0.01229, 0.2409), (-0.01565, 0.01565, 0.2409), (-0.01229, 0.0184, 0.2409), (-0.008467, 0.02044, 0.2409), (-0.004317, 0.0217, 0.2409), (5.949e-08, 0.02213, 0.2577), (0.004317, 0.0217, 0.2577), (0.008468, 0.02044, 0.2577), (0.01229, 0.0184, 0.2577), (0.01565, 0.01565, 0.2577), (0.0184, 0.01229, 0.2577), (0.02044, 0.008468, 0.2577), (0.0217, 0.004317, 0.2577), (0.02213, 3.113e-07, 0.2577), (0.0217, -0.004316, 0.2577), (0.02044, -0.008467, 0.2577), (0.0184, -0.01229, 0.2577), (0.01565, -0.01565, 0.2577), (0.01229, -0.0184, 0.2577), (0.008468, -0.02044, 0.2577), (0.004317, -0.0217, 0.2577), (5.228e-08, -0.02213, 0.2577), (-0.004317, -0.0217, 0.2577), (-0.008467, -0.02044, 0.2577), (-0.01229, -0.0184, 0.2577), (-0.01565, -0.01565, 0.2577), (-0.0184, -0.01229, 0.2577), (-0.02044, -0.008467, 0.2577), (-0.0217, -0.004316, 0.2577), (-0.02213, 3.31e-07, 0.2577), (-0.0217, 0.004317, 0.2577), (-0.02044, 0.008468, 0.2577), (-0.0184, 0.01229, 0.2577), (-0.01565, 0.01565, 0.2577), (-0.01229, 0.0184, 0.2577), (-0.008467, 0.02044, 0.2577), (-0.004317, 0.0217, 0.2577), (6.151e-08, 3.175e-07, 0.2739)], [], [(0, 1, 3, 2), (2, 3, 5, 4), (4, 5, 7, 6), (6, 7, 9, 8), (8, 9, 11, 10), (10, 11, 13, 12), (12, 13, 15, 14), (14, 15, 17, 16), (16, 17, 19, 18), (18, 19, 21, 20), (20, 21, 23, 22), (22, 23, 25, 24), (24, 25, 27, 26), (26, 27, 29, 28), (28, 29, 31, 30), (30, 31, 33, 32), (32, 33, 35, 34), (34, 35, 37, 36), (36, 37, 39, 38), (38, 39, 41, 40), (40, 41, 43, 42), (42, 43, 45, 44), (44, 45, 47, 46), (46, 47, 49, 48), (48, 49, 51, 50), (50, 51, 53, 52), (52, 53, 55, 54), (54, 55, 57, 56), (56, 57, 59, 58), (58, 59, 61, 60), (5, 3, 65, 66), (60, 61, 63, 62), (62, 63, 1, 0), (0, 2, 4, 6, 8, 10, 12, 14, 16, 18, 20, 22, 24, 26, 28, 30, 32, 34, 36, 38, 40, 42, 44, 46, 48, 50, 52, 54, 56, 58, 60, 62), (67, 66, 98, 99), (23, 21, 74, 75), (41, 39, 83, 84), (59, 57, 92, 93), (15, 13, 70, 71), (33, 31, 79, 80), (51, 49, 88, 89), (7, 5, 66, 67), (25, 23, 75, 76), (43, 41, 84, 85), (61, 59, 93, 94), (17, 15, 71, 72), (35, 33, 80, 81), (53, 51, 89, 90), (9, 7, 67, 68), (27, 25, 76, 77), (45, 43, 85, 86), (63, 61, 94, 95), (19, 17, 72, 73), (37, 35, 81, 82), (55, 53, 90, 91), (11, 9, 68, 69), (29, 27, 77, 78), (47, 45, 86, 87), (3, 1, 64, 65), (1, 63, 95, 64), (21, 19, 73, 74), (39, 37, 82, 83), (57, 55, 91, 92), (13, 11, 69, 70), (31, 29, 78, 79), (49, 47, 87, 88), (102, 101, 128), (94, 93, 125, 126), (81, 80, 112, 113), (68, 67, 99, 100), (95, 94, 126, 127), (82, 81, 113, 114), (69, 68, 100, 101), (64, 95, 127, 96), (83, 82, 114, 115), (70, 69, 101, 102), (84, 83, 115, 116), (71, 70, 102, 103), (85, 84, 116, 117), (72, 71, 103, 104), (86, 85, 117, 118), (73, 72, 104, 105), (87, 86, 118, 119), (74, 73, 105, 106), (88, 87, 119, 120), (75, 74, 106, 107), (89, 88, 120, 121), (76, 75, 107, 108), (90, 89, 121, 122), (77, 76, 108, 109), (91, 90, 122, 123), (78, 77, 109, 110), (65, 64, 96, 97), (92, 91, 123, 124), (79, 78, 110, 111), (66, 65, 97, 98), (93, 92, 124, 125), (80, 79, 111, 112), (116, 115, 128), (103, 102, 128), (117, 116, 128), (104, 103, 128), (118, 117, 128), (105, 104, 128), (119, 118, 128), (106, 105, 128), (120, 119, 128), (107, 106, 128), (121, 120, 128), (108, 107, 128), (122, 121, 128), (109, 108, 128), (123, 122, 128), (110, 109, 128), (97, 96, 128), (124, 123, 128), (111, 110, 128), (98, 97, 128), (125, 124, 128), (112, 111, 128), (99, 98, 128), (126, 125, 128), (113, 112, 128), (100, 99, 128), (127, 126, 128), (114, 113, 128), (101, 100, 128), (96, 127, 128), (115, 114, 128)])
me_cylinder_007.polygons.foreach_set('use_smooth', [True] * 129)
_uv = me_cylinder_007.uv_layers.new(name='UVMap')
_uv.uv.foreach_set('vector', [1.0, 0.5, 1.0, 1.0, 0.9688, 1.0, 0.9688, 0.5, 0.9688, 0.5, 0.9688, 1.0, 0.9375, 1.0, 0.9375, 0.5, 0.9375, 0.5, 0.9375, 1.0, 0.9062, 1.0, 0.9062, 0.5, 0.9062, 0.5, 0.9062, 1.0, 0.875, 1.0, 0.875, 0.5, 0.875, 0.5, 0.875, 1.0, 0.8438, 1.0, 0.8438, 0.5, 0.8438, 0.5, 0.8438, 1.0, 0.8125, 1.0, 0.8125, 0.5, 0.8125, 0.5, 0.8125, 1.0, 0.7812, 1.0, 0.7812, 0.5, 0.7812, 0.5, 0.7812, 1.0, 0.75, 1.0, 0.75, 0.5, 0.75, 0.5, 0.75, 1.0, 0.7188, 1.0, 0.7188, 0.5, 0.7188, 0.5, 0.7188, 1.0, 0.6875, 1.0, 0.6875, 0.5, 0.6875, 0.5, 0.6875, 1.0, 0.6562, 1.0, 0.6562, 0.5, 0.6562, 0.5, 0.6562, 1.0, 0.625, 1.0, 0.625, 0.5, 0.625, 0.5, 0.625, 1.0, 0.5938, 1.0, 0.5938, 0.5, 0.5938, 0.5, 0.5938, 1.0, 0.5625, 1.0, 0.5625, 0.5, 0.5625, 0.5, 0.5625, 1.0, 0.5312, 1.0, 0.5312, 0.5, 0.5312, 0.5, 0.5312, 1.0, 0.5, 1.0, 0.5, 0.5, 0.5, 0.5, 0.5, 1.0, 0.4688, 1.0, 0.4688, 0.5, 0.4688, 0.5, 0.4688, 1.0, 0.4375, 1.0, 0.4375, 0.5, 0.4375, 0.5, 0.4375, 1.0, 0.4062, 1.0, 0.4062, 0.5, 0.4062, 0.5, 0.4062, 1.0, 0.375, 1.0, 0.375, 0.5, 0.375, 0.5, 0.375, 1.0, 0.3438, 1.0, 0.3438, 0.5, 0.3438, 0.5, 0.3438, 1.0, 0.3125, 1.0, 0.3125, 0.5, 0.3125, 0.5, 0.3125, 1.0, 0.2812, 1.0, 0.2812, 0.5, 0.2812, 0.5, 0.2812, 1.0, 0.25, 1.0, 0.25, 0.5, 0.25, 0.5, 0.25, 1.0, 0.2188, 1.0, 0.2188, 0.5, 0.2188, 0.5, 0.2188, 1.0, 0.1875, 1.0, 0.1875, 0.5, 0.1875, 0.5, 0.1875, 1.0, 0.1562, 1.0, 0.1562, 0.5, 0.1562, 0.5, 0.1562, 1.0, 0.125, 1.0, 0.125, 0.5, 0.125, 0.5, 0.125, 1.0, 0.09375, 1.0, 0.09375, 0.5, 0.09375, 0.5, 0.09375, 1.0, 0.0625, 1.0, 0.0625, 0.5, 0.9375, 1.0, 0.9688, 1.0, 0.9688, 1.0, 0.9375, 1.0, 0.0625, 0.5, 0.0625, 1.0, 0.03125, 1.0, 0.03125, 0.5, 0.03125, 0.5, 0.03125, 1.0, 0.0, 1.0, 0.0, 0.5, 0.75, 0.49, 0.7968, 0.4854, 0.8418, 0.4717, 0.8833, 0.4496, 0.9197, 0.4197, 0.9496, 0.3833, 0.9717, 0.3418, 0.9854, 0.2968, 0.99, 0.25, 0.9854, 0.2032, 0.9717, 0.1582, 0.9496, 0.1167, 0.9197, 0.08029, 0.8833, 0.05045, 0.8418, 0.02827, 0.7968, 0.01461, 0.75, 0.01, 0.7032, 0.01461, 0.6582, 0.02827, 0.6167, 0.05045, 0.5803, 0.08029, 0.5504, 0.1167, 0.5283, 0.1582, 0.5146, 0.2032, 0.51, 0.25, 0.5146, 0.2968, 0.5283, 0.3418, 0.5504, 0.3833, 0.5803, 0.4197, 0.6167, 0.4496, 0.6582, 0.4717, 0.7032, 0.4854, 0.9062, 1.0, 0.9375, 1.0, 0.9375, 1.0, 0.9062, 1.0, 0.6562, 1.0, 0.6875, 1.0, 0.6875, 1.0, 0.6562, 1.0, 0.375, 1.0, 0.4062, 1.0, 0.4062, 1.0, 0.375, 1.0, 0.09375, 1.0, 0.125, 1.0, 0.125, 1.0, 0.09375, 1.0, 0.7812, 1.0, 0.8125, 1.0, 0.8125, 1.0, 0.7812, 1.0, 0.5, 1.0, 0.5312, 1.0, 0.5312, 1.0, 0.5, 1.0, 0.2188, 1.0, 0.25, 1.0, 0.25, 1.0, 0.2188, 1.0, 0.9062, 1.0, 0.9375, 1.0, 0.9375, 1.0, 0.9062, 1.0, 0.625, 1.0, 0.6562, 1.0, 0.6562, 1.0, 0.625, 1.0, 0.3438, 1.0, 0.375, 1.0, 0.375, 1.0, 0.3438, 1.0, 0.0625, 1.0, 0.09375, 1.0, 0.09375, 1.0, 0.0625, 1.0, 0.75, 1.0, 0.7812, 1.0, 0.7812, 1.0, 0.75, 1.0, 0.4688, 1.0, 0.5, 1.0, 0.5, 1.0, 0.4688, 1.0, 0.1875, 1.0, 0.2188, 1.0, 0.2188, 1.0, 0.1875, 1.0, 0.875, 1.0, 0.9062, 1.0, 0.9062, 1.0, 0.875, 1.0, 0.5938, 1.0, 0.625, 1.0, 0.625, 1.0, 0.5938, 1.0, 0.3125, 1.0, 0.3438, 1.0, 0.3438, 1.0, 0.3125, 1.0, 0.03125, 1.0, 0.0625, 1.0, 0.0625, 1.0, 0.03125, 1.0, 0.7188, 1.0, 0.75, 1.0, 0.75, 1.0, 0.7188, 1.0, 0.4375, 1.0, 0.4688, 1.0, 0.4688, 1.0, 0.4375, 1.0, 0.1562, 1.0, 0.1875, 1.0, 0.1875, 1.0, 0.1562, 1.0, 0.8438, 1.0, 0.875, 1.0, 0.875, 1.0, 0.8438, 1.0, 0.5625, 1.0, 0.5938, 1.0, 0.5938, 1.0, 0.5625, 1.0, 0.2812, 1.0, 0.3125, 1.0, 0.3125, 1.0, 0.2812, 1.0, 0.9688, 1.0, 1.0, 1.0, 1.0, 1.0, 0.9688, 1.0, 0.0, 1.0, 0.03125, 1.0, 0.03125, 1.0, 0.0, 1.0, 0.6875, 1.0, 0.7188, 1.0, 0.7188, 1.0, 0.6875, 1.0, 0.4062, 1.0, 0.4375, 1.0, 0.4375, 1.0, 0.4062, 1.0, 0.125, 1.0, 0.1562, 1.0, 0.1562, 1.0, 0.125, 1.0, 0.8125, 1.0, 0.8438, 1.0, 0.8438, 1.0, 0.8125, 1.0, 0.5312, 1.0, 0.5625, 1.0, 0.5625, 1.0, 0.5312, 1.0, 0.25, 1.0, 0.2812, 1.0, 0.2812, 1.0, 0.25, 1.0, 0.8125, 1.0, 0.8438, 1.0, 0.8125, 1.0, 0.0625, 1.0, 0.09375, 1.0, 0.09375, 1.0, 0.0625, 1.0, 0.4688, 1.0, 0.5, 1.0, 0.5, 1.0, 0.4688, 1.0, 0.875, 1.0, 0.9062, 1.0, 0.9062, 1.0, 0.875, 1.0, 0.03125, 1.0, 0.0625, 1.0, 0.0625, 1.0, 0.03125, 1.0, 0.4375, 1.0, 0.4688, 1.0, 0.4688, 1.0, 0.4375, 1.0, 0.8438, 1.0, 0.875, 1.0, 0.875, 1.0, 0.8438, 1.0, 0.0, 1.0, 0.03125, 1.0, 0.03125, 1.0, 0.0, 1.0, 0.4062, 1.0, 0.4375, 1.0, 0.4375, 1.0, 0.4062, 1.0, 0.8125, 1.0, 0.8438, 1.0, 0.8438, 1.0, 0.8125, 1.0, 0.375, 1.0, 0.4062, 1.0, 0.4062, 1.0, 0.375, 1.0, 0.7812, 1.0, 0.8125, 1.0, 0.8125, 1.0, 0.7812, 1.0, 0.3438, 1.0, 0.375, 1.0, 0.375, 1.0, 0.3438, 1.0, 0.75, 1.0, 0.7812, 1.0, 0.7812, 1.0, 0.75, 1.0, 0.3125, 1.0, 0.3438, 1.0, 0.3438, 1.0, 0.3125, 1.0, 0.7188, 1.0, 0.75, 1.0, 0.75, 1.0, 0.7188, 1.0, 0.2812, 1.0, 0.3125, 1.0, 0.3125, 1.0, 0.2812, 1.0, 0.6875, 1.0, 0.7188, 1.0, 0.7188, 1.0, 0.6875, 1.0, 0.25, 1.0, 0.2812, 1.0, 0.2812, 1.0, 0.25, 1.0, 0.6562, 1.0, 0.6875, 1.0, 0.6875, 1.0, 0.6562, 1.0, 0.2188, 1.0, 0.25, 1.0, 0.25, 1.0, 0.2188, 1.0, 0.625, 1.0, 0.6562, 1.0, 0.6562, 1.0, 0.625, 1.0, 0.1875, 1.0, 0.2188, 1.0, 0.2188, 1.0, 0.1875, 1.0, 0.5938, 1.0, 0.625, 1.0, 0.625, 1.0, 0.5938, 1.0, 0.1562, 1.0, 0.1875, 1.0, 0.1875, 1.0, 0.1562, 1.0, 0.5625, 1.0, 0.5938, 1.0, 0.5938, 1.0, 0.5625, 1.0, 0.9688, 1.0, 1.0, 1.0, 1.0, 1.0, 0.9688, 1.0, 0.125, 1.0, 0.1562, 1.0, 0.1562, 1.0, 0.125, 1.0, 0.5312, 1.0, 0.5625, 1.0, 0.5625, 1.0, 0.5312, 1.0, 0.9375, 1.0, 0.9688, 1.0, 0.9688, 1.0, 0.9375, 1.0, 0.09375, 1.0, 0.125, 1.0, 0.125, 1.0, 0.09375, 1.0, 0.5, 1.0, 0.5312, 1.0, 0.5312, 1.0, 0.5, 1.0, 0.375, 1.0, 0.4062, 1.0, 0.375, 1.0, 0.7812, 1.0, 0.8125, 1.0, 0.7812, 1.0, 0.3438, 1.0, 0.375, 1.0, 0.3438, 1.0, 0.75, 1.0, 0.7812, 1.0, 0.75, 1.0, 0.3125, 1.0, 0.3438, 1.0, 0.3125, 1.0, 0.7188, 1.0, 0.75, 1.0, 0.7188, 1.0, 0.2812, 1.0, 0.3125, 1.0, 0.2812, 1.0, 0.6875, 1.0, 0.7188, 1.0, 0.6875, 1.0, 0.25, 1.0, 0.2812, 1.0, 0.25, 1.0, 0.6562, 1.0, 0.6875, 1.0, 0.6562, 1.0, 0.2188, 1.0, 0.25, 1.0, 0.2188, 1.0, 0.625, 1.0, 0.6562, 1.0, 0.625, 1.0, 0.1875, 1.0, 0.2188, 1.0, 0.1875, 1.0, 0.5938, 1.0, 0.625, 1.0, 0.5938, 1.0, 0.1562, 1.0, 0.1875, 1.0, 0.1562, 1.0, 0.5625, 1.0, 0.5938, 1.0, 0.5625, 1.0, 0.9688, 1.0, 1.0, 1.0, 0.9688, 1.0, 0.125, 1.0, 0.1562, 1.0, 0.125, 1.0, 0.5312, 1.0, 0.5625, 1.0, 0.5312, 1.0, 0.9375, 1.0, 0.9688, 1.0, 0.9375, 1.0, 0.09375, 1.0, 0.125, 1.0, 0.09375, 1.0, 0.5, 1.0, 0.5312, 1.0, 0.5, 1.0, 0.9062, 1.0, 0.9375, 1.0, 0.9062, 1.0, 0.0625, 1.0, 0.09375, 1.0, 0.0625, 1.0, 0.4688, 1.0, 0.5, 1.0, 0.4688, 1.0, 0.875, 1.0, 0.9062, 1.0, 0.875, 1.0, 0.03125, 1.0, 0.0625, 1.0, 0.03125, 1.0, 0.4375, 1.0, 0.4688, 1.0, 0.4375, 1.0, 0.8438, 1.0, 0.875, 1.0, 0.8438, 1.0, 0.0, 1.0, 0.03125, 1.0, 0.0, 1.0, 0.4062, 1.0, 0.4375, 1.0, 0.4062, 1.0])
me_cylinder_007.use_remesh_fix_poles = True
me_cylinder_007.use_remesh_preserve_attributes = False
me_cylinder_007.use_mirror_vertex_groups = False
me_cylinder_007.update()
me_plane = bpy.data.meshes.new('Plane')
me_plane.from_pydata([(0.01534, -0.01131, 0.2446), (0.4027, -0.01131, 0.2446), (0.01534, 0.01003, 0.2446), (0.3008, -0.01131, 0.2446), (0.3008, 0.06326, 0.2446), (-0.01747, -0.007632, 0.2446), (-0.2111, -0.3431, 0.2446), (0.001018, -0.01831, 0.2446), (-0.1602, -0.2548, 0.2446), (-0.0956, -0.2921, 0.2446), (0.002124, 0.01894, 0.2446), (-0.1915, 0.3544, 0.2446), (-0.01636, 0.008271, 0.2446), (-0.1406, 0.2661, 0.2446), (-0.2052, 0.2288, 0.2446)], [], [(3, 1, 4), (0, 3, 4, 2), (8, 6, 9), (5, 8, 9, 7), (13, 11, 14), (10, 13, 14, 12)])
_uv = me_plane.uv_layers.new(name='UVMap')
_uv.uv.foreach_set('vector', [0.5, 0.0, 1.0, 1.0, 0.5, 1.0, 0.0, 0.0, 0.5, 0.0, 0.5, 1.0, 0.0, 1.0, 0.5, 0.0, 1.0, 1.0, 0.5, 1.0, 0.0, 0.0, 0.5, 0.0, 0.5, 1.0, 0.0, 1.0, 0.5, 0.0, 1.0, 1.0, 0.5, 1.0, 0.0, 0.0, 0.5, 0.0, 0.5, 1.0, 0.0, 1.0])
me_plane.use_remesh_fix_poles = True
me_plane.use_remesh_preserve_attributes = False
me_plane.use_mirror_vertex_groups = False
me_plane.update()
me_cylinder_008 = bpy.data.meshes.new('Cylinder.008')
me_cylinder_008.from_pydata([(-2.971e-17, 0.1953, -0.2355), (-1.635e-17, -0.398, -0.2355), (0.01151, 0.1953, -0.2378), (0.01151, -0.398, -0.2378), (0.02127, 0.1953, -0.2444), (0.02127, -0.398, -0.2444), (0.02779, 0.1953, -0.2541), (0.02779, -0.398, -0.2541), (0.03008, 0.1953, -0.2656), (0.03008, -0.398, -0.2656), (0.02779, 0.1953, -0.2771), (0.02779, -0.398, -0.2771), (0.02127, 0.1953, -0.2869), (0.02127, -0.398, -0.2869), (0.01151, 0.1953, -0.2934), (0.01151, -0.398, -0.2934), (4.542e-09, 0.1953, -0.2957), (4.542e-09, -0.398, -0.2957), (-0.01151, 0.1953, -0.2934), (-0.01151, -0.398, -0.2934), (-0.02127, 0.1953, -0.2869), (-0.02127, -0.398, -0.2869), (-0.02779, 0.1953, -0.2771), (-0.02779, -0.398, -0.2771), (-0.03008, 0.1953, -0.2656), (-0.03008, -0.398, -0.2656), (-0.02779, 0.1953, -0.2541), (-0.02779, -0.398, -0.2541), (-0.02127, 0.1953, -0.2444), (-0.02127, -0.398, -0.2444), (-0.01151, 0.1953, -0.2378), (-0.01151, -0.398, -0.2378)], [], [(0, 1, 3, 2), (2, 3, 5, 4), (4, 5, 7, 6), (6, 7, 9, 8), (8, 9, 11, 10), (10, 11, 13, 12), (12, 13, 15, 14), (14, 15, 17, 16), (16, 17, 19, 18), (18, 19, 21, 20), (20, 21, 23, 22), (22, 23, 25, 24), (24, 25, 27, 26), (26, 27, 29, 28), (3, 1, 31, 29, 27, 25, 23, 21, 19, 17, 15, 13, 11, 9, 7, 5), (28, 29, 31, 30), (30, 31, 1, 0), (0, 2, 4, 6, 8, 10, 12, 14, 16, 18, 20, 22, 24, 26, 28, 30)])
me_cylinder_008.polygons.foreach_set('use_smooth', [True] * 18)
_uv = me_cylinder_008.uv_layers.new(name='UVMap')
_uv.uv.foreach_set('vector', [1.0, 0.5, 1.0, 1.0, 0.9375, 1.0, 0.9375, 0.5, 0.9375, 0.5, 0.9375, 1.0, 0.875, 1.0, 0.875, 0.5, 0.875, 0.5, 0.875, 1.0, 0.8125, 1.0, 0.8125, 0.5, 0.8125, 0.5, 0.8125, 1.0, 0.75, 1.0, 0.75, 0.5, 0.75, 0.5, 0.75, 1.0, 0.6875, 1.0, 0.6875, 0.5, 0.6875, 0.5, 0.6875, 1.0, 0.625, 1.0, 0.625, 0.5, 0.625, 0.5, 0.625, 1.0, 0.5625, 1.0, 0.5625, 0.5, 0.5625, 0.5, 0.5625, 1.0, 0.5, 1.0, 0.5, 0.5, 0.5, 0.5, 0.5, 1.0, 0.4375, 1.0, 0.4375, 0.5, 0.4375, 0.5, 0.4375, 1.0, 0.375, 1.0, 0.375, 0.5, 0.375, 0.5, 0.375, 1.0, 0.3125, 1.0, 0.3125, 0.5, 0.3125, 0.5, 0.3125, 1.0, 0.25, 1.0, 0.25, 0.5, 0.25, 0.5, 0.25, 1.0, 0.1875, 1.0, 0.1875, 0.5, 0.1875, 0.5, 0.1875, 1.0, 0.125, 1.0, 0.125, 0.5, 0.3418, 0.4717, 0.25, 0.49, 0.1582, 0.4717, 0.08029, 0.4197, 0.02827, 0.3418, 0.01, 0.25, 0.02827, 0.1582, 0.08029, 0.08029, 0.1582, 0.02827, 0.25, 0.01, 0.3418, 0.02827, 0.4197, 0.08029, 0.4717, 0.1582, 0.49, 0.25, 0.4717, 0.3418, 0.4197, 0.4197, 0.125, 0.5, 0.125, 1.0, 0.0625, 1.0, 0.0625, 0.5, 0.0625, 0.5, 0.0625, 1.0, 0.0, 1.0, 0.0, 0.5, 0.75, 0.49, 0.8418, 0.4717, 0.9197, 0.4197, 0.9717, 0.3418, 0.99, 0.25, 0.9717, 0.1582, 0.9197, 0.08029, 0.8418, 0.02827, 0.75, 0.01, 0.6582, 0.02827, 0.5803, 0.08029, 0.5283, 0.1582, 0.51, 0.25, 0.5283, 0.3418, 0.5803, 0.4197, 0.6582, 0.4717])
me_cylinder_008.use_remesh_fix_poles = True
me_cylinder_008.use_remesh_preserve_attributes = False
me_cylinder_008.use_mirror_vertex_groups = False
me_cylinder_008.update()
me_cube_005 = bpy.data.meshes.new('Cube.005')
me_cube_005.from_pydata([(-0.06273, -0.03381, -0.2597), (-0.06273, -0.03381, -0.1921), (-0.06273, 0.03381, -0.2597), (-0.06273, 0.03381, -0.1921), (-0.03031, 0.03381, -0.2597), (-0.03031, 0.03381, -0.1921), (-0.03031, -0.03381, -0.2597), (-0.03031, -0.03381, -0.1921), (-0.06273, -0.03381, -0.3235), (-0.06273, 0.03381, -0.3235), (0.0, 0.03381, -0.2957), (0.0, -0.03381, -0.2957), (0.0, -0.03381, -0.3235), (-0.03031, 0.03381, -0.3235), (-0.03031, -0.03381, -0.3235), (0.0, 0.03381, -0.3235), (-0.06273, -0.03381, -0.2957), (-0.06273, 0.03381, -0.2957), (-0.005596, -0.03381, -0.2957), (-0.03031, -0.03381, -0.2709), (-0.05503, -0.03381, -0.2957), (-0.03031, -0.03381, -0.3204), (-0.01323, -0.03381, -0.2945), (-0.02012, -0.03381, -0.2909), (-0.02559, -0.03381, -0.2855), (-0.0291, -0.03381, -0.2786), (-0.03031, 0.03381, -0.2709), (-0.005596, 0.03381, -0.2957), (-0.03031, 0.03381, -0.3204), (-0.05503, 0.03381, -0.2957), (-0.0291, 0.03381, -0.2786), (-0.02559, 0.03381, -0.2855), (-0.02012, 0.03381, -0.2909), (-0.01323, 0.03381, -0.2945)], [], [(0, 1, 3, 2), (6, 7, 1, 0), (14, 13, 15, 12), (5, 3, 1, 7), (2, 4, 26, 29, 17), (16, 17, 9, 8), (9, 13, 14, 8), (2, 3, 5, 4), (17, 29, 28, 13, 9), (6, 0, 16, 20, 19), (4, 6, 19, 26), (18, 21, 14, 12, 11), (10, 11, 12, 15), (21, 20, 16, 8, 14), (0, 2, 17, 16), (13, 28, 27, 10, 15), (7, 6, 4, 5), (18, 22, 23, 24, 25, 19, 20, 21), (26, 30, 31, 32, 33, 27, 28, 29), (18, 27, 33, 22), (22, 33, 32, 23), (23, 32, 31, 24), (24, 31, 30, 25), (25, 30, 26, 19), (27, 18, 11, 10)])
me_cube_005.polygons.foreach_set('use_smooth', [True] * 25)
_uv = me_cube_005.uv_layers.new(name='UVMap')
_uv.uv.foreach_set('vector', [0.375, 0.0, 0.625, 0.0, 0.625, 0.25, 0.375, 0.25, 0.375, 0.9167, 0.625, 0.9167, 0.625, 1.0, 0.375, 1.0, 0.2083, 0.75, 0.2083, 0.5, 0.2083, 0.5, 0.2083, 0.75, 0.7917, 0.5, 0.875, 0.5, 0.875, 0.75, 0.7917, 0.75, 0.375, 0.25, 0.375, 0.3333, 0.375, 0.3333, 0.375, 0.2698, 0.375, 0.25, 0.375, 0.0, 0.375, 0.25, 0.375, 0.25, 0.375, 0.0, 0.125, 0.5, 0.2083, 0.5, 0.2083, 0.75, 0.125, 0.75, 0.375, 0.25, 0.625, 0.25, 0.625, 0.3333, 0.375, 0.3333, 0.375, 0.25, 0.375, 0.2698, 0.375, 0.3333, 0.375, 0.3333, 0.375, 0.25, 0.375, 0.9167, 0.375, 1.0, 0.375, 1.0, 0.375, 0.9802, 0.375, 0.9167, 0.0, 0.0, 0.0, 0.0, 0.0, 0.0, 0.0, 0.0, 0.375, 0.9167, 0.375, 0.9167, 0.375, 0.9167, 0.375, 0.9167, 0.375, 0.9167, 0.0, 0.0, 0.0, 0.0, 0.0, 0.0, 0.0, 0.0, 0.375, 0.9167, 0.375, 0.9802, 0.375, 1.0, 0.375, 1.0, 0.375, 0.9167, 0.375, 0.0, 0.375, 0.25, 0.375, 0.25, 0.375, 0.0, 0.375, 0.3333, 0.375, 0.3333, 0.375, 0.3333, 0.375, 0.3333, 0.375, 0.3333, 0.625, 0.9167, 0.375, 0.9167, 0.0, 0.0, 0.625, 0.3333, 0.375, 0.8531, 0.375, 0.8728, 0.375, 0.9167, 0.375, 0.9167, 0.375, 0.9167, 0.375, 0.9167, 0.375, 0.9802, 0.375, 0.9167, 0.375, 0.3333, 0.375, 0.3364, 0.375, 0.3333, 0.375, 0.3333, 0.375, 0.3333, 0.375, 0.3333, 0.375, 0.3333, 0.375, 0.2698, 0.0, 0.0, 0.0, 0.0, 0.0, 0.0, 0.0, 0.0, 0.0, 0.0, 0.0, 0.0, 0.0, 0.0, 0.0, 0.0, 0.0, 0.0, 0.0, 0.0, 0.0, 0.0, 0.0, 0.0, 0.0, 0.0, 0.0, 0.0, 0.0, 0.0, 0.0, 0.0, 0.0, 0.0, 0.0, 0.0, 0.0, 0.0, 0.0, 0.0, 0.0, 0.0, 0.0, 0.0, 0.0, 0.0, 0.0, 0.0])
me_cube_005.use_remesh_fix_poles = True
me_cube_005.use_remesh_preserve_attributes = False
me_cube_005.use_mirror_vertex_groups = False
me_cube_005.update()

# ---- objects
ob_cylinder = bpy.data.objects.new('Cylinder', me_cylinder_005)
ob_cylinder_001 = bpy.data.objects.new('Cylinder.001', me_cylinder_006)
ob_cylinder_002 = bpy.data.objects.new('Cylinder.002', me_cylinder_007)
ob_plane = bpy.data.objects.new('Plane', me_plane)
ob_cylinder_003 = bpy.data.objects.new('Cylinder.003', me_cylinder_008)
ob_cube = bpy.data.objects.new('Cube', me_cube_005)

# ---- transforms, parenting, visibility, modifiers, constraints
ob_cylinder.location = (0.0, 0.0, 0.0)
ob_cylinder.lineart.crease_threshold = 0.0
_m = ob_cylinder.modifiers.new('Auto Smooth', 'NODES')
_m.node_group = ng_auto_smooth
_gi = [s.identifier for s in ng_auto_smooth.interface.items_tree if s.item_type == 'SOCKET' and s.in_out == 'INPUT']
_m[_gi[1]] = 0.5236  # Angle
ob_cylinder_001.location = (0.0, 0.0, 0.0)
ob_cylinder_001.lineart.crease_threshold = 0.0
_m = ob_cylinder_001.modifiers.new('Solidify', 'SOLIDIFY')
_m.thickness = 0.015
_m.offset = 1.0
_m.use_even_offset = True
_m = ob_cylinder_001.modifiers.new('Auto Smooth', 'NODES')
_m.node_group = ng_auto_smooth
_gi = [s.identifier for s in ng_auto_smooth.interface.items_tree if s.item_type == 'SOCKET' and s.in_out == 'INPUT']
_m[_gi[1]] = 0.5236  # Angle
ob_cylinder_002.location = (0.0, 0.0, 0.0)
ob_cylinder_002.lineart.crease_threshold = 0.0
_m = ob_cylinder_002.modifiers.new('Auto Smooth', 'NODES')
_m.node_group = ng_auto_smooth
_gi = [s.identifier for s in ng_auto_smooth.interface.items_tree if s.item_type == 'SOCKET' and s.in_out == 'INPUT']
_m[_gi[1]] = 0.5236  # Angle
ob_plane.location = (0.0, 0.0, 0.0)
ob_plane.lineart.crease_threshold = 0.0
_m = ob_plane.modifiers.new('Solidify', 'SOLIDIFY')
_m.offset = 1.0
ob_cylinder_003.location = (0.0, 0.0, 0.0)
ob_cylinder_003.lineart.crease_threshold = 0.0
_m = ob_cylinder_003.modifiers.new('Auto Smooth', 'NODES')
_m.node_group = ng_auto_smooth
_gi = [s.identifier for s in ng_auto_smooth.interface.items_tree if s.item_type == 'SOCKET' and s.in_out == 'INPUT']
_m[_gi[1]] = 0.5236  # Angle
ob_cube.location = (0.0, 0.0, 0.0)
ob_cube.lineart.crease_threshold = 0.0
_m = ob_cube.modifiers.new('Mirror', 'MIRROR')
_m.use_clip = True
_m = ob_cube.modifiers.new('Auto Smooth', 'NODES')
_m.node_group = ng_auto_smooth
_gi = [s.identifier for s in ng_auto_smooth.interface.items_tree if s.item_type == 'SOCKET' and s.in_out == 'INPUT']
_m[_gi[1]] = 0.5236  # Angle

# ---- collection membership
col_collection.objects.link(ob_cylinder)
col_collection.objects.link(ob_cylinder_001)
col_collection.objects.link(ob_cylinder_002)
col_collection.objects.link(ob_plane)
col_collection.objects.link(ob_cylinder_003)
col_collection.objects.link(ob_cube)

# ---- scene / render settings (as saved in the file)
scene.frame_start = 1; scene.frame_end = 250; scene.frame_set(2)
scene.render.engine = 'BLENDER_EEVEE_NEXT'
scene.cycles.use_denoising = False
scene.cycles.samples = 128
scene.cycles.sampling_pattern = 'TABULATED_SOBOL'
scene.cycles.use_adaptive_sampling = False
scene.cycles.use_light_tree = False
scene.view_settings.view_transform = 'Filmic'
bpy.context.view_layer.update()

# ---- added for rendering (the .blend has no active camera and no usable light): camera, sun
cam_auto = bpy.data.cameras.new('AutoCamera')
cam_auto.lens = 50.0
cam_auto.sensor_width = 36.0
cam_auto.clip_end = 1000.0
ob_auto_camera = bpy.data.objects.new('AutoCamera', cam_auto)
scene.collection.objects.link(ob_auto_camera)
ob_auto_camera.location = (1.1506, -1.2876, 0.819079)
ob_auto_camera.rotation_euler = (1.09748, -7.21219e-08, 0.694738)
scene.camera = ob_auto_camera
light_auto_sun = bpy.data.lights.new('AutoSun', 'SUN')
light_auto_sun.energy = 3.0
light_auto_sun.angle = 0.0523599
ob_auto_sun = bpy.data.objects.new('AutoSun', light_auto_sun)
scene.collection.objects.link(ob_auto_sun)
ob_auto_sun.rotation_euler = (0.872665, 0.174533, 0.523599)
bpy.context.view_layer.update()
